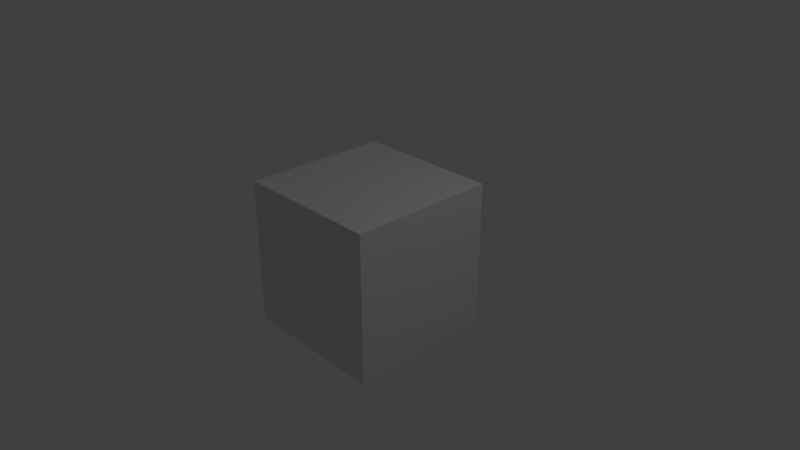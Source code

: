 # Source: FirePlace.blend  (saved by Blender 2.79.0; exported with 4.5.12 LTS)
import bpy
from mathutils import Matrix  # noqa: F401  (used for matrix-valued properties, if any)

bpy.ops.wm.read_factory_settings(use_empty=True)
scene = bpy.context.scene
scene.name = 'Scene'

# ---- collections
col_collection_1 = bpy.data.collections.new('Collection 1'); scene.collection.children.link(col_collection_1)

# ---- materials (node trees are filled in below, after node groups)
mat_material = bpy.data.materials.new('Material')
mat_material.alpha_threshold = 0.0
mat_material.use_transparent_shadow = False
mat_material.roughness = 0.5
mat_material.line_color = (0.0, 0.0, 0.0, 1.0)

# ---- material node trees

# ---- world
world_world = bpy.data.worlds.new('World'); scene.world = world_world
world_world.color = (0.05088, 0.05088, 0.05088)
world_world.use_sun_shadow = False
world_world.sun_shadow_jitter_overblur = 0.0
world_world.cycles.sampling_method = 'MANUAL'

# ---- cameras
cam_camera = bpy.data.cameras.new('Camera')
cam_camera.clip_end = 100.0
cam_camera.lens = 35.0
cam_camera.sensor_width = 32.0
cam_camera.sensor_height = 18.0
cam_camera.ortho_scale = 7.314
cam_camera.dof.focus_distance = 0.0
cam_camera.dof.aperture_fstop = 128.0

# ---- lights
light_lamp = bpy.data.lights.new('Lamp', 'POINT')
light_lamp.transmission_factor = 0.0
light_lamp.cutoff_distance = 30.0
light_lamp.energy = 100.0
light_lamp.shadow_buffer_clip_start = 1.001
light_lamp.shadow_soft_size = 0.1
light_lamp.shadow_maximum_resolution = 0.006
light_lamp.use_absolute_resolution = True

# ---- meshes
me_cube = bpy.data.meshes.new('Cube')
me_cube.from_pydata([(1.0, 1.0, -1.0), (1.0, -1.0, -1.0), (-1.0, -1.0, -1.0), (-1.0, 1.0, -1.0), (1.0, 1.0, 1.0), (1.0, -1.0, 1.0), (-1.0, -1.0, 1.0), (-1.0, 1.0, 1.0)], [], [(0, 1, 2, 3), (4, 7, 6, 5), (0, 4, 5, 1), (1, 5, 6, 2), (2, 6, 7, 3), (4, 0, 3, 7)])
me_cube.materials.append(mat_material)
me_cube.use_remesh_preserve_volume = False
me_cube.use_remesh_preserve_attributes = False
me_cube.use_mirror_vertex_groups = False
me_cube.update()

# ---- objects
ob_cube = bpy.data.objects.new('Cube', me_cube)
ob_lamp = bpy.data.objects.new('Lamp', light_lamp)
ob_camera = bpy.data.objects.new('Camera', cam_camera)

# ---- transforms, parenting, visibility, modifiers, constraints
ob_cube.location = (0.0, 0.0, 0.0)
ob_cube.lock_rotations_4d = False
ob_cube.empty_display_type = 'ARROWS'
ob_cube.lineart.crease_threshold = 0.0
ob_lamp.location = (4.076, 1.005, 5.904)
ob_lamp.rotation_euler = (0.6503, 0.05522, 1.866)
ob_lamp.lock_rotations_4d = False
ob_lamp.empty_display_type = 'ARROWS'
ob_lamp.color = (0.0, 0.0, 0.0, 0.0)
ob_lamp.lineart.crease_threshold = 0.0
ob_camera.location = (7.481, -6.508, 5.344)
ob_camera.rotation_euler = (1.109, 0.0, 0.8149)
ob_camera.lock_rotations_4d = False
ob_camera.empty_display_type = 'ARROWS'
ob_camera.color = (0.0, 0.0, 0.0, 0.0)
ob_camera.display_type = 'WIRE'
ob_camera.lineart.crease_threshold = 0.0

# ---- collection membership
col_collection_1.objects.link(ob_cube)
col_collection_1.objects.link(ob_lamp)
col_collection_1.objects.link(ob_camera)

# ---- scene / render settings (as saved in the file)
scene.camera = ob_camera
scene.frame_start = 1; scene.frame_end = 250; scene.frame_set(1)
scene.render.engine = 'BLENDER_EEVEE_NEXT'
scene.render.resolution_percentage = 50
scene.render.dither_intensity = 0.0
scene.cycles.use_denoising = False
scene.cycles.samples = 128
scene.cycles.sampling_pattern = 'TABULATED_SOBOL'
scene.cycles.use_adaptive_sampling = False
scene.cycles.use_light_tree = False
scene.cycles.blur_glossy = 0.0
scene.cycles.sample_clamp_indirect = 0.0
scene.view_settings.view_transform = 'Standard'
bpy.context.view_layer.update()
